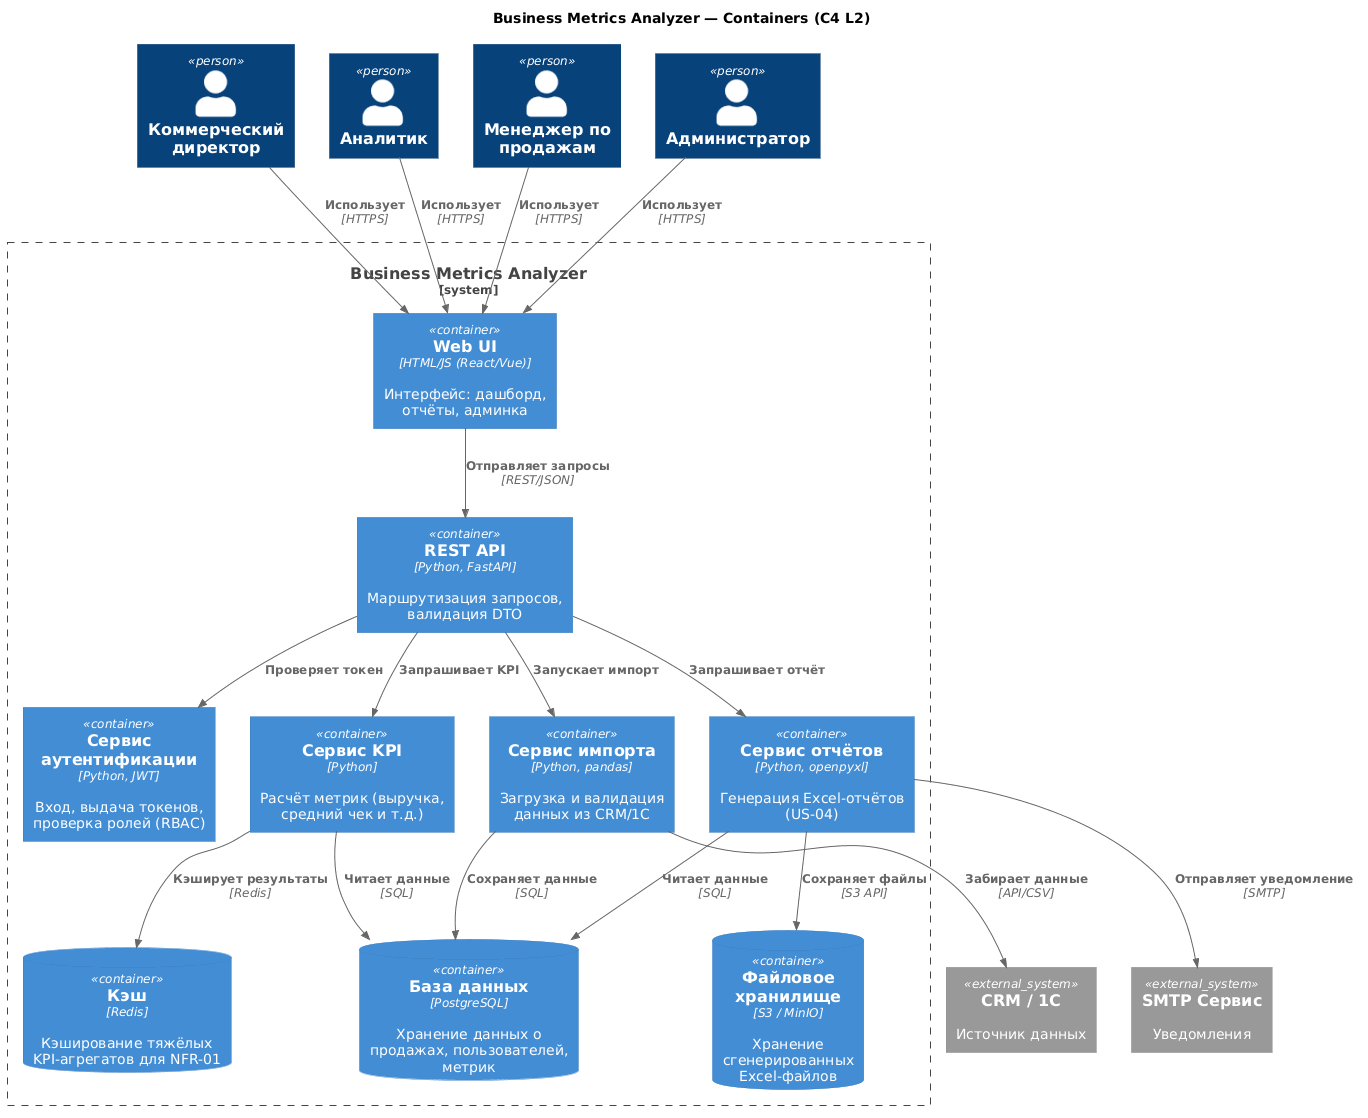

The diagram above was rendered by PlantUML. Its source (embedded in the PNG):
@startuml
!include https://raw.githubusercontent.com/plantuml-stdlib/C4-PlantUML/master/C4_Container.puml

title Business Metrics Analyzer — Containers (C4 L2)

Person(director, "Коммерческий директор")
Person(analyst, "Аналитик")
Person(manager, "Менеджер по продажам")
Person(admin, "Администратор")

System_Boundary(bma, "Business Metrics Analyzer") {
  Container(web, "Web UI", "HTML/JS (React/Vue)", "Интерфейс: дашборд, отчёты, админка")
  Container(api, "REST API", "Python, FastAPI", "Маршрутизация запросов, валидация DTO")
  Container(auth, "Сервис аутентификации", "Python, JWT", "Вход, выдача токенов, проверка ролей (RBAC)")
  Container(importer, "Сервис импорта", "Python, pandas", "Загрузка и валидация данных из CRM/1С")
  Container(kpi, "Сервис KPI", "Python", "Расчёт метрик (выручка, средний чек и т.д.)")
  Container(reports, "Сервис отчётов", "Python, openpyxl", "Генерация Excel-отчётов (US-04)")
  
  ContainerDb(db, "База данных", "PostgreSQL", "Хранение данных о продажах, пользователей, метрик")
  ContainerDb(cache, "Кэш", "Redis", "Кэширование тяжёлых KPI-агрегатов для NFR-01")
  ContainerDb(storage, "Файловое хранилище", "S3 / MinIO", "Хранение сгенерированных Excel-файлов")
}

System_Ext(crm, "CRM / 1С", "Источник данных")
System_Ext(email, "SMTP Сервис", "Уведомления")

Rel(director, web, "Использует", "HTTPS")
Rel(analyst, web, "Использует", "HTTPS")
Rel(manager, web, "Использует", "HTTPS")
Rel(admin, web, "Использует", "HTTPS")

Rel(web, api, "Отправляет запросы", "REST/JSON")
Rel(api, auth, "Проверяет токен")
Rel(api, importer, "Запускает импорт")
Rel(api, kpi, "Запрашивает KPI")
Rel(api, reports, "Запрашивает отчёт")

Rel(importer, crm, "Забирает данные", "API/CSV")
Rel(importer, db, "Сохраняет данные", "SQL")
Rel(kpi, db, "Читает данные", "SQL")
Rel(kpi, cache, "Кэширует результаты", "Redis")
Rel(reports, db, "Читает данные", "SQL")
Rel(reports, storage, "Сохраняет файлы", "S3 API")
Rel(reports, email, "Отправляет уведомление", "SMTP")
@enduml